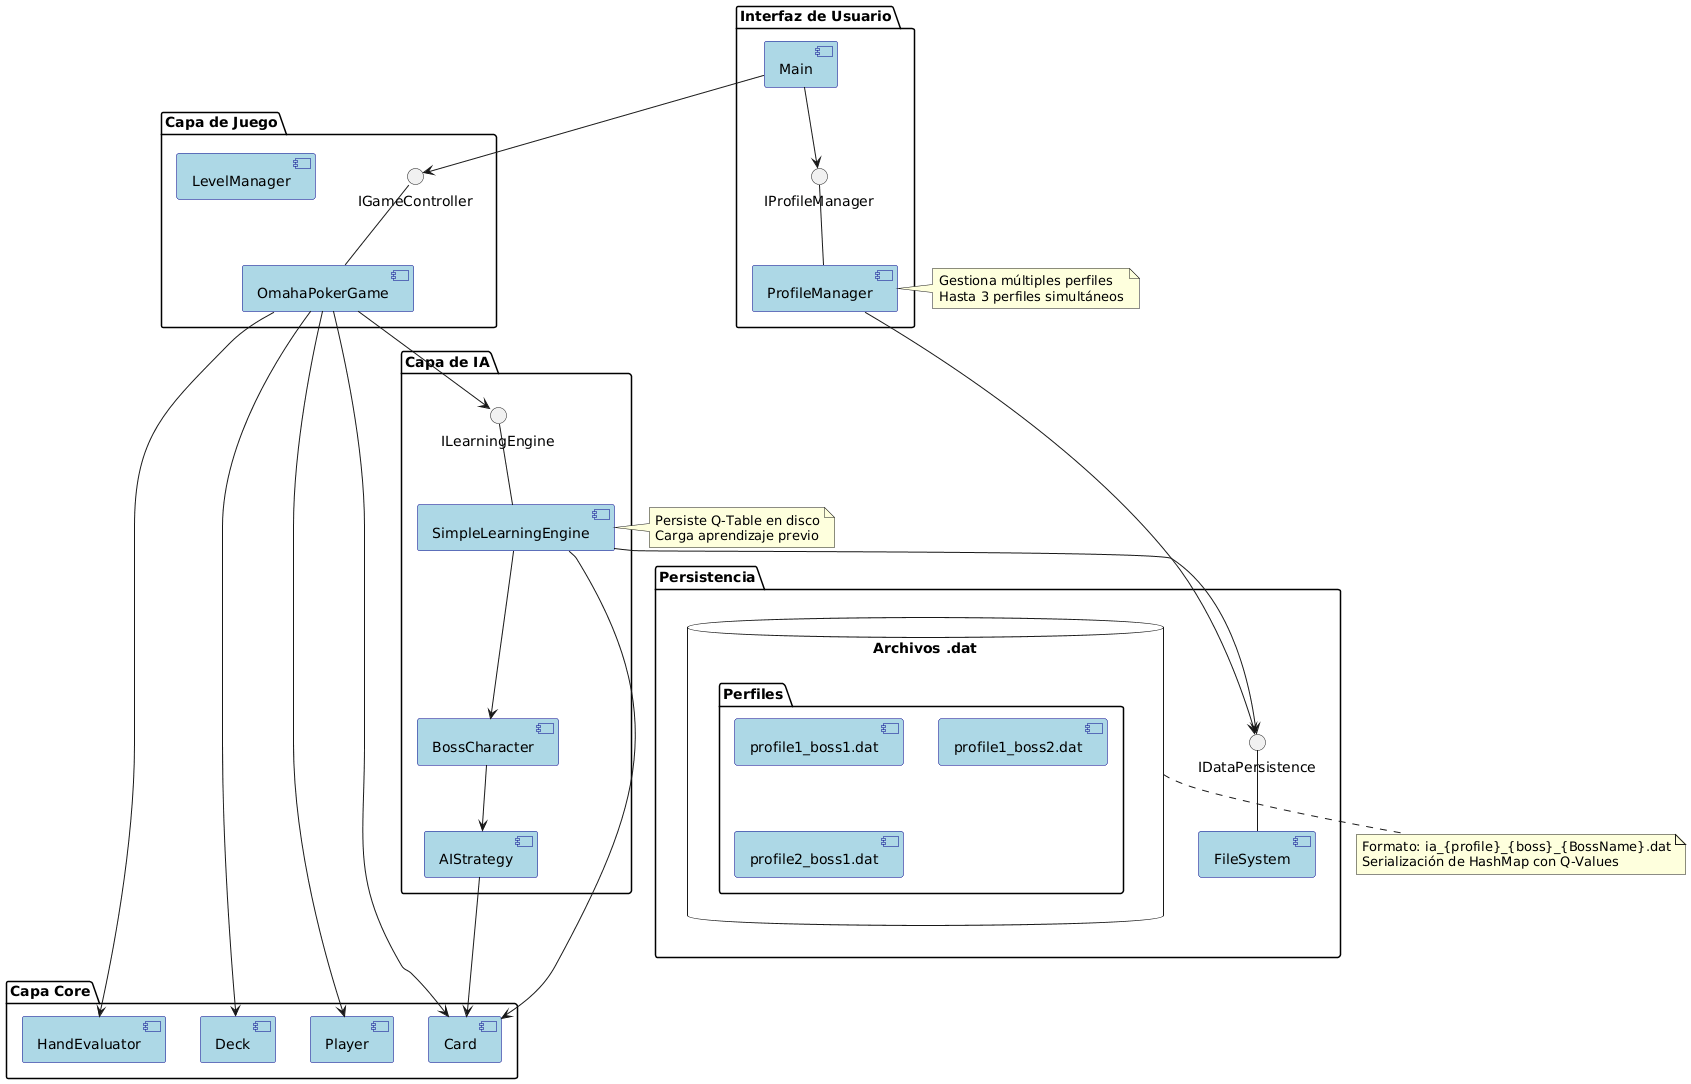

The diagram above was rendered by PlantUML. Its source (embedded in the PNG):
@startuml
' Diagrama de Componentes
' Copie este código en https://www.plantuml.com/plantuml/ para generar el diagrama

skinparam backgroundColor white
skinparam component {
  BackgroundColor LightBlue
  BorderColor DarkBlue
}

package "Interfaz de Usuario" {
  [Main]
  [ProfileManager]
  interface "IProfileManager" as I3
}

package "Capa de Juego" {
  [OmahaPokerGame]
  [LevelManager]
  interface "IGameController" as I1
}

package "Capa de IA" {
  [SimpleLearningEngine]
  [BossCharacter]
  [AIStrategy]
  interface "ILearningEngine" as I2
}

package "Capa Core" {
  [Card]
  [Deck]
  [Player]
  [HandEvaluator]
}

package "Persistencia" {
  [FileSystem]
  database "Archivos .dat" as FS {
    folder "Perfiles" {
      [profile1_boss1.dat]
      [profile1_boss2.dat]
      [profile2_boss1.dat]
    }
  }
  interface "IDataPersistence" as I4
}

' Dependencias entre componentes
[Main] --> I1
I1 -- [OmahaPokerGame]
[OmahaPokerGame] --> I2
I2 -- [SimpleLearningEngine]
[SimpleLearningEngine] --> [BossCharacter]
[BossCharacter] --> [AIStrategy]
[OmahaPokerGame] --> [Card]
[OmahaPokerGame] --> [Deck]
[OmahaPokerGame] --> [Player]
[OmahaPokerGame] --> [HandEvaluator]
[SimpleLearningEngine] --> [Card]
[AIStrategy] --> [Card]

[Main] --> I3
I3 -- [ProfileManager]
[ProfileManager] --> I4
I4 -- [FileSystem]
[SimpleLearningEngine] --> I4

note right of [SimpleLearningEngine]
  Persiste Q-Table en disco
  Carga aprendizaje previo
end note

note right of [ProfileManager]
  Gestiona múltiples perfiles
  Hasta 3 perfiles simultáneos
end note

note bottom of FS
  Formato: ia_{profile}_{boss}_{BossName}.dat
  Serialización de HashMap con Q-Values
end note
@enduml